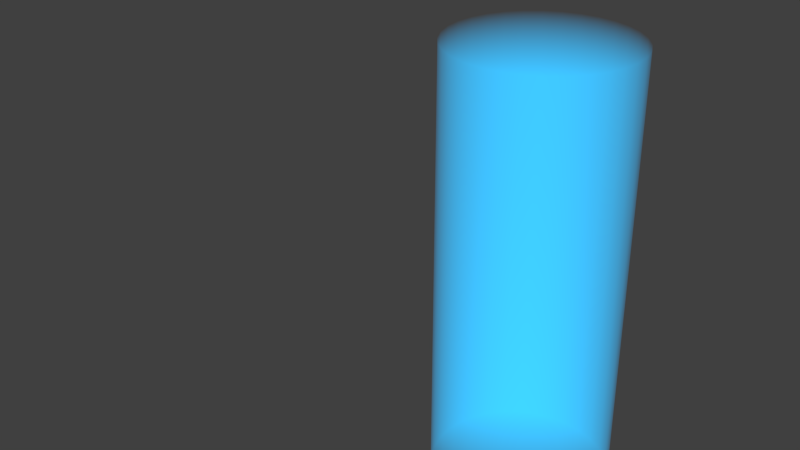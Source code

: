 # Source: la_laser.blend  (saved by Blender 2.76.0; exported with 4.5.12 LTS)
import bpy
from mathutils import Matrix  # noqa: F401  (used for matrix-valued properties, if any)

bpy.ops.wm.read_factory_settings(use_empty=True)
scene = bpy.context.scene
scene.name = 'Scene'

# ---- collections
col_collection_1 = bpy.data.collections.new('Collection 1'); scene.collection.children.link(col_collection_1)
col_collection_2 = bpy.data.collections.new('Collection 2'); scene.collection.children.link(col_collection_2)

# ---- materials (node trees are filled in below, after node groups)
mat_material = bpy.data.materials.new('Material')
mat_material.alpha_threshold = 0.0
mat_material.roughness = 0.5

# ---- material node trees
mat_material.use_nodes = True; mat_material.node_tree.nodes.clear()
_N = mat_material.node_tree.nodes; _L = mat_material.node_tree.links
n0 = _N.new('ShaderNodeOutputMaterial'); n0.name = 'Material Output'; n0.location = (739, 362)
n1 = _N.new('ShaderNodeMixShader'); n1.name = 'Mix Shader'; n1.location = (517, 333)
n2 = _N.new('ShaderNodeEmission'); n2.name = 'Emission'; n2.location = (280, 91)
n2.inputs[0].default_value = (0.0, 0.00769, 1.0, 1.0)
n3 = _N.new('ShaderNodeEmission'); n3.name = 'Emission.001'; n3.location = (278, 263)
n3.inputs[0].default_value = (0.0, 1.0, 0.0008573, 1.0)
n3.inputs[1].default_value = 0.5
_L.new(n2.outputs[0], n1.inputs[2])
_L.new(n3.outputs[0], n1.inputs[1])
_L.new(n1.outputs[0], n0.inputs[1])
n0.is_active_output = True

# ---- world
world_world = bpy.data.worlds.new('World'); scene.world = world_world
world_world.color = (0.05088, 0.05088, 0.05088)
world_world.use_sun_shadow = False
world_world.sun_shadow_jitter_overblur = 0.0
world_world.cycles.sampling_method = 'MANUAL'
world_world.cycles.sample_map_resolution = 256

# ---- meshes
me_cylinder_001 = bpy.data.meshes.new('Cylinder.001')
me_cylinder_001.from_pydata([(0.0, 1.0, -1.0), (0.0, 1.0, 1.0), (0.1951, 0.9808, -1.0), (0.1951, 0.9808, 1.0), (0.3827, 0.9239, -1.0), (0.3827, 0.9239, 1.0), (0.5556, 0.8315, -1.0), (0.5556, 0.8315, 1.0), (0.7071, 0.7071, -1.0), (0.7071, 0.7071, 1.0), (0.8315, 0.5556, -1.0), (0.8315, 0.5556, 1.0), (0.9239, 0.3827, -1.0), (0.9239, 0.3827, 1.0), (0.9808, 0.1951, -1.0), (0.9808, 0.1951, 1.0), (1.0, 7.55e-08, -1.0), (1.0, 7.55e-08, 1.0), (0.9808, -0.1951, -1.0), (0.9808, -0.1951, 1.0), (0.9239, -0.3827, -1.0), (0.9239, -0.3827, 1.0), (0.8315, -0.5556, -1.0), (0.8315, -0.5556, 1.0), (0.7071, -0.7071, -1.0), (0.7071, -0.7071, 1.0), (0.5556, -0.8315, -1.0), (0.5556, -0.8315, 1.0), (0.3827, -0.9239, -1.0), (0.3827, -0.9239, 1.0), (0.1951, -0.9808, -1.0), (0.1951, -0.9808, 1.0), (-3.258e-07, -1.0, -1.0), (-3.258e-07, -1.0, 1.0), (-0.1951, -0.9808, -1.0), (-0.1951, -0.9808, 1.0), (-0.3827, -0.9239, -1.0), (-0.3827, -0.9239, 1.0), (-0.5556, -0.8315, -1.0), (-0.5556, -0.8315, 1.0), (-0.7071, -0.7071, -1.0), (-0.7071, -0.7071, 1.0), (-0.8315, -0.5556, -1.0), (-0.8315, -0.5556, 1.0), (-0.9239, -0.3827, -1.0), (-0.9239, -0.3827, 1.0), (-0.9808, -0.1951, -1.0), (-0.9808, -0.1951, 1.0), (-1.0, 9.656e-07, -1.0), (-1.0, 9.656e-07, 1.0), (-0.9808, 0.1951, -1.0), (-0.9808, 0.1951, 1.0), (-0.9239, 0.3827, -1.0), (-0.9239, 0.3827, 1.0), (-0.8315, 0.5556, -1.0), (-0.8315, 0.5556, 1.0), (-0.7071, 0.7071, -1.0), (-0.7071, 0.7071, 1.0), (-0.5556, 0.8315, -1.0), (-0.5556, 0.8315, 1.0), (-0.3827, 0.9239, -1.0), (-0.3827, 0.9239, 1.0), (-0.1951, 0.9808, -1.0), (-0.1951, 0.9808, 1.0)], [], [(0, 1, 3, 2), (2, 3, 5, 4), (4, 5, 7, 6), (6, 7, 9, 8), (8, 9, 11, 10), (10, 11, 13, 12), (12, 13, 15, 14), (14, 15, 17, 16), (16, 17, 19, 18), (18, 19, 21, 20), (20, 21, 23, 22), (22, 23, 25, 24), (24, 25, 27, 26), (26, 27, 29, 28), (28, 29, 31, 30), (30, 31, 33, 32), (32, 33, 35, 34), (34, 35, 37, 36), (36, 37, 39, 38), (38, 39, 41, 40), (40, 41, 43, 42), (42, 43, 45, 44), (44, 45, 47, 46), (46, 47, 49, 48), (48, 49, 51, 50), (50, 51, 53, 52), (52, 53, 55, 54), (54, 55, 57, 56), (56, 57, 59, 58), (58, 59, 61, 60), (3, 1, 63, 61, 59, 57, 55, 53, 51, 49, 47, 45, 43, 41, 39, 37, 35, 33, 31, 29, 27, 25, 23, 21, 19, 17, 15, 13, 11, 9, 7, 5), (62, 63, 1, 0), (60, 61, 63, 62), (0, 2, 4, 6, 8, 10, 12, 14, 16, 18, 20, 22, 24, 26, 28, 30, 32, 34, 36, 38, 40, 42, 44, 46, 48, 50, 52, 54, 56, 58, 60, 62)])
me_cylinder_001.materials.append(mat_material)
me_cylinder_001.use_remesh_preserve_volume = False
me_cylinder_001.use_remesh_preserve_attributes = False
me_cylinder_001.use_mirror_vertex_groups = False
me_cylinder_001.update()
me_circle_001 = bpy.data.meshes.new('Circle.001')
me_circle_001.from_pydata([(-0.9808, -0.1951, 0.0)], [], [])
me_circle_001.use_remesh_preserve_volume = False
me_circle_001.use_remesh_preserve_attributes = False
me_circle_001.use_mirror_vertex_groups = False
me_circle_001.update()

# ---- objects
ob_laser = bpy.data.objects.new('Laser', me_cylinder_001)
ob_laser_beam_emitter = bpy.data.objects.new('Laser Beam Emitter', me_circle_001)
ob_wind = bpy.data.objects.new('Wind', None)

# ---- transforms, parenting, visibility, modifiers, constraints
ob_laser.location = (4.502, 0.0, 2.5)
ob_laser.scale = (1.0, 1.0, 2.5)
ob_laser.lineart.crease_threshold = 0.0
ob_laser_beam_emitter.location = (0.0, 0.2, -1.0)
ob_laser_beam_emitter.rotation_euler = (0.0, 1.571, 0.0)
ob_laser_beam_emitter.show_instancer_for_render = False
ob_laser_beam_emitter.lineart.crease_threshold = 0.0
_m = ob_laser_beam_emitter.modifiers.new('ParticleSystem 1', 'PARTICLE_SYSTEM')
ob_wind.parent = ob_laser_beam_emitter
ob_wind.matrix_parent_inverse = Matrix(((-4.371e-08, 0.0, -1.0, -1.0), (0.0, 1.0, -0.0, -0.2), (1.0, 0.0, -4.371e-08, -4.371e-08), (0.0, 0.0, 0.0, 1.0)))
ob_wind.location = (1.737, 0.0, 0.0)
ob_wind.rotation_euler = (0.0, -1.571, 0.0)
ob_wind.empty_display_type = 'SINGLE_ARROW'
ob_wind.empty_image_offset = (0.0, 0.0)
ob_wind.lineart.crease_threshold = 0.0

# ---- collection membership
col_collection_1.objects.link(ob_laser)
col_collection_2.objects.link(ob_laser_beam_emitter)
col_collection_2.objects.link(ob_wind)

# ---- scene / render settings (as saved in the file)
scene.frame_start = 1; scene.frame_end = 250; scene.frame_set(10)
scene.render.engine = 'CYCLES'
scene.render.resolution_percentage = 50
scene.render.dither_intensity = 0.0
scene.render.use_border = True
scene.cycles.use_denoising = False
scene.cycles.samples = 10
scene.cycles.sampling_pattern = 'TABULATED_SOBOL'
scene.cycles.light_sampling_threshold = 0.0
scene.cycles.use_adaptive_sampling = False
scene.cycles.use_light_tree = False
scene.cycles.blur_glossy = 0.0
scene.cycles.pixel_filter_type = 'GAUSSIAN'
scene.cycles.sample_clamp_indirect = 0.0
scene.view_settings.view_transform = 'Standard'
bpy.context.view_layer.update()

# ---- added for rendering (the .blend has no active camera): camera
cam_auto = bpy.data.cameras.new('AutoCamera')
cam_auto.lens = 50.0
cam_auto.sensor_width = 36.0
cam_auto.clip_end = 1000.0
ob_auto_camera = bpy.data.objects.new('AutoCamera', cam_auto)
scene.collection.objects.link(ob_auto_camera)
ob_auto_camera.location = (9.88572, -8.56166, 8.19816)
ob_auto_camera.rotation_euler = (1.09748, -7.21219e-08, 0.694738)
scene.camera = ob_auto_camera
bpy.context.view_layer.update()
